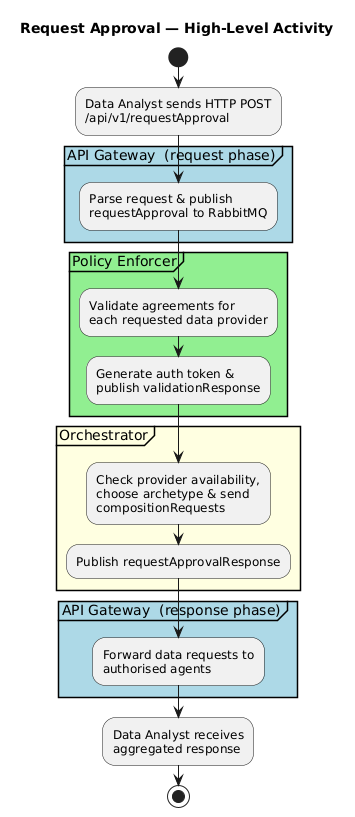

The diagram above was rendered by PlantUML. Its source (embedded in the PNG):
@startuml Activity - High Level Overview

title Request Approval — High-Level Activity

start

:Data Analyst sends HTTP POST\n/api/v1/requestApproval;

partition "API Gateway  (request phase)" #LightBlue {
    :Parse request & publish\nrequestApproval to RabbitMQ;
}

partition "Policy Enforcer" #LightGreen {
    :Validate agreements for\neach requested data provider;
    :Generate auth token &\npublish validationResponse;
}

partition "Orchestrator" #LightYellow {
    :Check provider availability,\nchoose archetype & send\ncompositionRequests;
    :Publish requestApprovalResponse;
}

partition "API Gateway  (response phase)" #LightBlue {
    :Forward data requests to\nauthorised agents;
}

:Data Analyst receives\naggregated response;

stop

@enduml